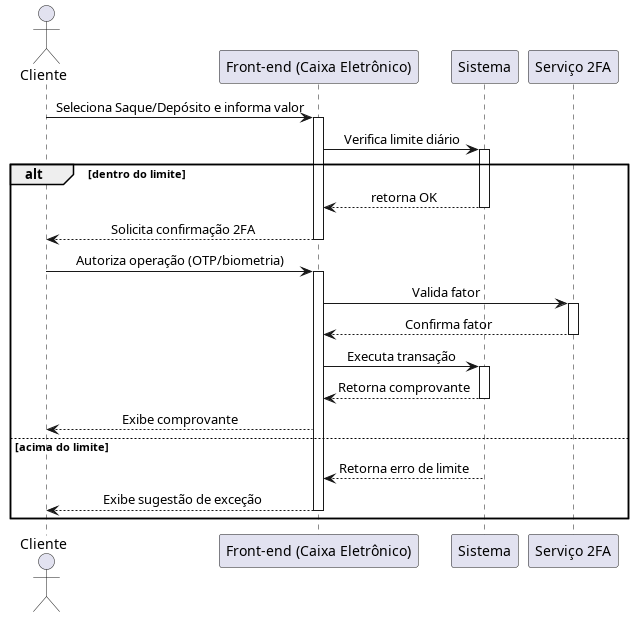

The diagram above was rendered by PlantUML. Its source (embedded in the PNG):
@startuml Saque_Deposito
skinparam sequenceMessageAlign center

actor Cliente
participant "Front-end (Caixa Eletrônico)" as FE
participant Sistema
participant "Serviço 2FA" as MFA

Cliente -> FE: Seleciona Saque/Depósito e informa valor  
activate FE

FE -> Sistema: Verifica limite diário  
activate Sistema

alt dentro do limite
    Sistema --> FE: retorna OK
    deactivate Sistema

    FE --> Cliente: Solicita confirmação 2FA
    deactivate FE

    Cliente -> FE: Autoriza operação (OTP/biometria)
    activate FE

    FE -> MFA: Valida fator
    activate MFA

    MFA --> FE: Confirma fator
    deactivate MFA

    FE -> Sistema: Executa transação
    activate Sistema
    
    Sistema --> FE: Retorna comprovante
    deactivate Sistema

    FE --> Cliente: Exibe comprovante
else acima do limite
    Sistema --> FE: Retorna erro de limite
    FE --> Cliente: Exibe sugestão de exceção
    deactivate FE
end
@enduml